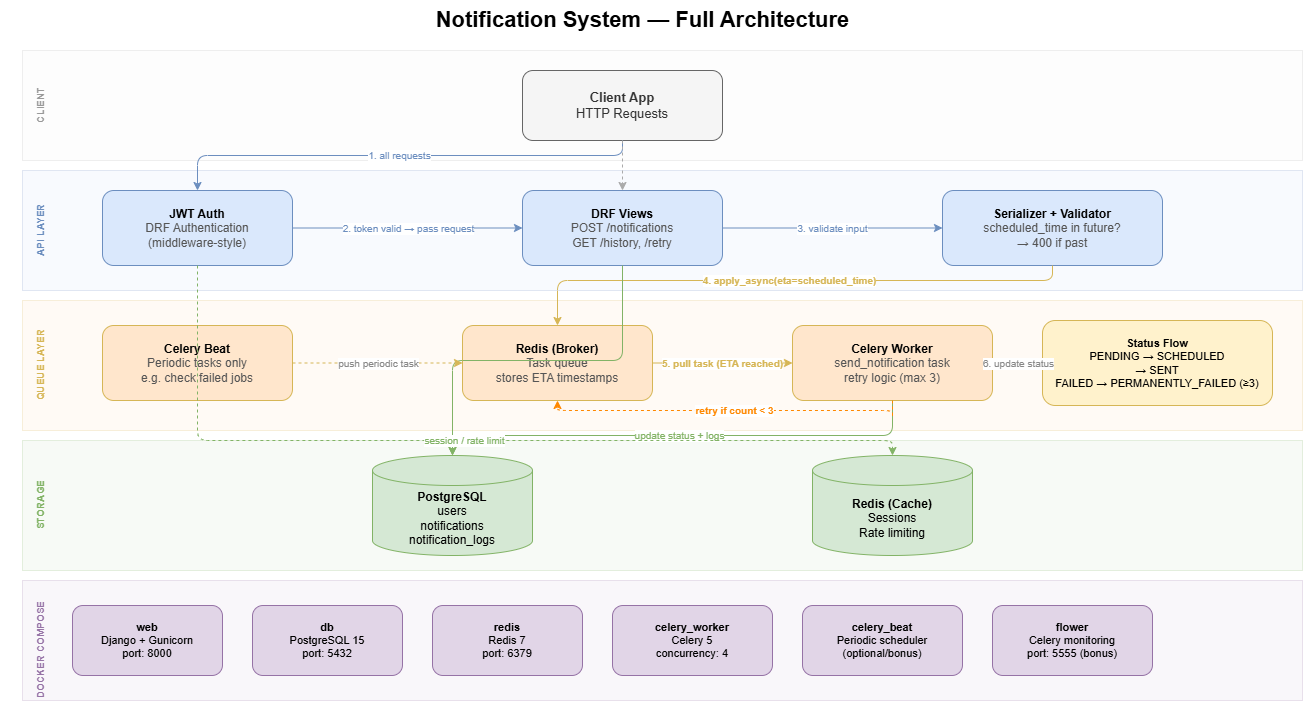

The diagram above was exported from draw.io. Its source (the exported page's mxGraphModel, read from the mxfile embedded in the PNG):
<mxGraphModel dx="1548" dy="902" grid="1" gridSize="10" guides="1" tooltips="1" connect="1" arrows="1" fold="1" page="1" pageScale="1" pageWidth="827" pageHeight="1169" math="0" shadow="0">
  <root>
    <mxCell id="0" />
    <mxCell id="1" parent="0" />
    <mxCell id="title" parent="1" style="text;html=1;strokeColor=none;fillColor=none;align=center;verticalAlign=middle;fontSize=22;fontStyle=1;" value="Notification System — Full Architecture" vertex="1">
      <mxGeometry height="40" width="800" x="300" y="20" as="geometry" />
    </mxCell>
    <mxCell id="band_client" parent="1" style="rounded=0;whiteSpace=wrap;html=1;fillColor=#f9f9f9;strokeColor=#cccccc;opacity=30;" value="" vertex="1">
      <mxGeometry height="110" width="1280" x="80" y="70" as="geometry" />
    </mxCell>
    <mxCell id="band_api" parent="1" style="rounded=0;whiteSpace=wrap;html=1;fillColor=#dae8fc;strokeColor=#6c8ebf;opacity=20;" value="" vertex="1">
      <mxGeometry height="120" width="1280" x="80" y="190" as="geometry" />
    </mxCell>
    <mxCell id="band_queue" parent="1" style="rounded=0;whiteSpace=wrap;html=1;fillColor=#ffe6cc;strokeColor=#d6b656;opacity=20;" value="" vertex="1">
      <mxGeometry height="130" width="1280" x="80" y="320" as="geometry" />
    </mxCell>
    <mxCell id="band_storage" parent="1" style="rounded=0;whiteSpace=wrap;html=1;fillColor=#d5e8d4;strokeColor=#82b366;opacity=20;" value="" vertex="1">
      <mxGeometry height="130" width="1280" x="80" y="460" as="geometry" />
    </mxCell>
    <mxCell id="band_docker" parent="1" style="rounded=0;whiteSpace=wrap;html=1;fillColor=#e1d5e7;strokeColor=#9673a6;opacity=20;" value="" vertex="1">
      <mxGeometry height="120" width="1280" x="80" y="600" as="geometry" />
    </mxCell>
    <mxCell id="lbl_client" parent="1" style="text;html=1;strokeColor=none;fillColor=none;align=center;verticalAlign=middle;fontSize=10;fontStyle=1;fontColor=#999999;rotation=-90;" value="CLIENT" vertex="1">
      <mxGeometry height="50" width="80" x="58" y="100" as="geometry" />
    </mxCell>
    <mxCell id="lbl_api" parent="1" style="text;html=1;strokeColor=none;fillColor=none;align=center;verticalAlign=middle;fontSize=10;fontStyle=1;fontColor=#6c8ebf;rotation=-90;" value="API LAYER" vertex="1">
      <mxGeometry height="50" width="80" x="58" y="225" as="geometry" />
    </mxCell>
    <mxCell id="lbl_queue" parent="1" style="text;html=1;strokeColor=none;fillColor=none;align=center;verticalAlign=middle;fontSize=10;fontStyle=1;fontColor=#d6b656;rotation=-90;" value="QUEUE LAYER" vertex="1">
      <mxGeometry height="60" width="80" x="58" y="355" as="geometry" />
    </mxCell>
    <mxCell id="lbl_storage" parent="1" style="text;html=1;strokeColor=none;fillColor=none;align=center;verticalAlign=middle;fontSize=10;fontStyle=1;fontColor=#82b366;rotation=-90;" value="STORAGE" vertex="1">
      <mxGeometry height="60" width="80" x="58" y="495" as="geometry" />
    </mxCell>
    <mxCell id="lbl_docker" parent="1" style="text;html=1;strokeColor=none;fillColor=none;align=center;verticalAlign=middle;fontSize=10;fontStyle=1;fontColor=#9673a6;rotation=-90;" value="DOCKER COMPOSE" vertex="1">
      <mxGeometry height="80" width="80" x="58" y="630" as="geometry" />
    </mxCell>
    <mxCell id="client" parent="1" style="rounded=1;whiteSpace=wrap;html=1;fillColor=#f5f5f5;strokeColor=#666666;fontColor=#333333;fontSize=13;" value="&lt;b&gt;Client App&lt;/b&gt;&lt;br&gt;HTTP Requests" vertex="1">
      <mxGeometry height="70" width="200" x="580" y="90" as="geometry" />
    </mxCell>
    <mxCell id="auth" parent="1" style="rounded=1;whiteSpace=wrap;html=1;fillColor=#dae8fc;strokeColor=#6c8ebf;fontSize=12;" value="&lt;b&gt;JWT Auth&lt;/b&gt;&lt;br&gt;&lt;font color=&quot;#555555&quot;&gt;DRF Authentication&lt;br&gt;(middleware-style)&lt;/font&gt;" vertex="1">
      <mxGeometry height="75" width="190" x="160" y="210" as="geometry" />
    </mxCell>
    <mxCell id="views" parent="1" style="rounded=1;whiteSpace=wrap;html=1;fillColor=#dae8fc;strokeColor=#6c8ebf;fontSize=12;" value="&lt;b&gt;DRF Views&lt;/b&gt;&lt;br&gt;&lt;font color=&quot;#555555&quot;&gt;POST /notifications&lt;br&gt;GET /history, /retry&lt;/font&gt;" vertex="1">
      <mxGeometry height="75" width="200" x="580" y="210" as="geometry" />
    </mxCell>
    <mxCell id="validator" parent="1" style="rounded=1;whiteSpace=wrap;html=1;fillColor=#dae8fc;strokeColor=#6c8ebf;fontSize=12;" value="&lt;b&gt;Serializer + Validator&lt;/b&gt;&lt;br&gt;&lt;font color=&quot;#555555&quot;&gt;scheduled_time in future?&lt;br&gt;→ 400 if past&lt;/font&gt;" vertex="1">
      <mxGeometry height="75" width="220" x="1000" y="210" as="geometry" />
    </mxCell>
    <mxCell id="beat" parent="1" style="rounded=1;whiteSpace=wrap;html=1;fillColor=#ffe6cc;strokeColor=#d6b656;fontSize=12;" value="&lt;b&gt;Celery Beat&lt;/b&gt;&lt;br&gt;&lt;font color=&quot;#555555&quot;&gt;Periodic tasks only&lt;br&gt;e.g. check failed jobs&lt;/font&gt;" vertex="1">
      <mxGeometry height="75" width="190" x="160" y="345" as="geometry" />
    </mxCell>
    <mxCell id="redis_broker" parent="1" style="rounded=1;whiteSpace=wrap;html=1;fillColor=#ffe6cc;strokeColor=#d6b656;fontSize=12;" value="&lt;b&gt;Redis (Broker)&lt;/b&gt;&lt;br&gt;&lt;font color=&quot;#555555&quot;&gt;Task queue&lt;br&gt;stores ETA timestamps&lt;/font&gt;" vertex="1">
      <mxGeometry height="75" width="190" x="520" y="345" as="geometry" />
    </mxCell>
    <mxCell id="worker" parent="1" style="rounded=1;whiteSpace=wrap;html=1;fillColor=#ffe6cc;strokeColor=#d6b656;fontSize=12;" value="&lt;b&gt;Celery Worker&lt;/b&gt;&lt;br&gt;&lt;font color=&quot;#555555&quot;&gt;send_notification task&lt;br&gt;retry logic (max 3)&lt;/font&gt;" vertex="1">
      <mxGeometry height="75" width="200" x="850" y="345" as="geometry" />
    </mxCell>
    <mxCell id="statusflow" parent="1" style="rounded=1;whiteSpace=wrap;html=1;fillColor=#fff2cc;strokeColor=#d6b656;fontSize=11;" value="&lt;b&gt;Status Flow&lt;/b&gt;&lt;br&gt;PENDING → SCHEDULED&lt;br&gt;→ SENT&lt;br&gt;FAILED → PERMANENTLY_FAILED (≥3)" vertex="1">
      <mxGeometry height="85" width="230" x="1100" y="340" as="geometry" />
    </mxCell>
    <mxCell id="postgres" parent="1" style="shape=cylinder3;whiteSpace=wrap;html=1;boundedLbl=1;backgroundOutline=1;fillColor=#d5e8d4;strokeColor=#82b366;fontSize=12;" value="&lt;b&gt;PostgreSQL&lt;/b&gt;&lt;br&gt;users&lt;br&gt;notifications&lt;br&gt;notification_logs" vertex="1">
      <mxGeometry height="100" width="160" x="430" y="475" as="geometry" />
    </mxCell>
    <mxCell id="redis_cache" parent="1" style="shape=cylinder3;whiteSpace=wrap;html=1;boundedLbl=1;backgroundOutline=1;fillColor=#d5e8d4;strokeColor=#82b366;fontSize=12;" value="&lt;b&gt;Redis (Cache)&lt;/b&gt;&lt;br&gt;Sessions&lt;br&gt;Rate limiting" vertex="1">
      <mxGeometry height="100" width="160" x="870" y="475" as="geometry" />
    </mxCell>
    <mxCell id="svc_web" parent="1" style="rounded=1;whiteSpace=wrap;html=1;fillColor=#e1d5e7;strokeColor=#9673a6;fontSize=11;" value="&lt;b&gt;web&lt;/b&gt;&lt;br&gt;Django + Gunicorn&lt;br&gt;port: 8000" vertex="1">
      <mxGeometry height="70" width="150" x="130" y="625" as="geometry" />
    </mxCell>
    <mxCell id="svc_db" parent="1" style="rounded=1;whiteSpace=wrap;html=1;fillColor=#e1d5e7;strokeColor=#9673a6;fontSize=11;" value="&lt;b&gt;db&lt;/b&gt;&lt;br&gt;PostgreSQL 15&lt;br&gt;port: 5432" vertex="1">
      <mxGeometry height="70" width="150" x="310" y="625" as="geometry" />
    </mxCell>
    <mxCell id="svc_redis" parent="1" style="rounded=1;whiteSpace=wrap;html=1;fillColor=#e1d5e7;strokeColor=#9673a6;fontSize=11;" value="&lt;b&gt;redis&lt;/b&gt;&lt;br&gt;Redis 7&lt;br&gt;port: 6379" vertex="1">
      <mxGeometry height="70" width="150" x="490" y="625" as="geometry" />
    </mxCell>
    <mxCell id="svc_worker" parent="1" style="rounded=1;whiteSpace=wrap;html=1;fillColor=#e1d5e7;strokeColor=#9673a6;fontSize=11;" value="&lt;b&gt;celery_worker&lt;/b&gt;&lt;br&gt;Celery 5&lt;br&gt;concurrency: 4" vertex="1">
      <mxGeometry height="70" width="160" x="670" y="625" as="geometry" />
    </mxCell>
    <mxCell id="svc_beat" parent="1" style="rounded=1;whiteSpace=wrap;html=1;fillColor=#e1d5e7;strokeColor=#9673a6;fontSize=11;" value="&lt;b&gt;celery_beat&lt;/b&gt;&lt;br&gt;Periodic scheduler&lt;br&gt;(optional/bonus)" vertex="1">
      <mxGeometry height="70" width="160" x="860" y="625" as="geometry" />
    </mxCell>
    <mxCell id="svc_flower" parent="1" style="rounded=1;whiteSpace=wrap;html=1;fillColor=#e1d5e7;strokeColor=#9673a6;fontSize=11;" value="&lt;b&gt;flower&lt;/b&gt;&lt;br&gt;Celery monitoring&lt;br&gt;port: 5555 (bonus)" vertex="1">
      <mxGeometry height="70" width="160" x="1050" y="625" as="geometry" />
    </mxCell>
    <mxCell id="a1" edge="1" parent="1" source="client" style="edgeStyle=orthogonalEdgeStyle;html=1;strokeColor=#6c8ebf;fontColor=#6c8ebf;fontSize=10;exitX=0.5;exitY=1;entryX=0.5;entryY=0;" target="auth" value="1. all requests">
      <mxGeometry relative="1" as="geometry">
        <Array as="points">
          <mxPoint x="680" y="175" />
          <mxPoint x="255" y="175" />
        </Array>
      </mxGeometry>
    </mxCell>
    <mxCell id="a2" edge="1" parent="1" source="auth" style="edgeStyle=orthogonalEdgeStyle;html=1;strokeColor=#6c8ebf;fontColor=#6c8ebf;fontSize=10;" target="views" value="2. token valid → pass request">
      <mxGeometry relative="1" as="geometry" />
    </mxCell>
    <mxCell id="a3" edge="1" parent="1" source="client" style="edgeStyle=orthogonalEdgeStyle;html=1;strokeColor=#aaaaaa;dashed=1;fontSize=10;" target="views" value="">
      <mxGeometry relative="1" as="geometry" />
    </mxCell>
    <mxCell id="a4" edge="1" parent="1" source="views" style="edgeStyle=orthogonalEdgeStyle;html=1;strokeColor=#6c8ebf;fontColor=#6c8ebf;fontSize=10;" target="validator" value="3. validate input">
      <mxGeometry relative="1" as="geometry" />
    </mxCell>
    <mxCell id="a5" edge="1" parent="1" source="validator" style="edgeStyle=orthogonalEdgeStyle;html=1;strokeColor=#d6b656;fontColor=#d6b656;fontSize=10;fontStyle=1;" target="redis_broker" value="4. apply_async(eta=scheduled_time)">
      <mxGeometry relative="1" as="geometry">
        <Array as="points">
          <mxPoint x="1110" y="300" />
          <mxPoint x="615" y="300" />
        </Array>
      </mxGeometry>
    </mxCell>
    <mxCell id="a6" edge="1" parent="1" source="views" style="edgeStyle=orthogonalEdgeStyle;html=1;strokeColor=#82b366;fontColor=#82b366;fontSize=10;" target="postgres" value="">
      <mxGeometry relative="1" as="geometry" />
    </mxCell>
    <mxCell id="a7" edge="1" parent="1" source="beat" style="edgeStyle=orthogonalEdgeStyle;html=1;strokeColor=#d6b656;fontColor=#888888;fontSize=10;dashed=1;" target="redis_broker" value="push periodic task">
      <mxGeometry relative="1" as="geometry" />
    </mxCell>
    <mxCell id="a8" edge="1" parent="1" source="redis_broker" style="edgeStyle=orthogonalEdgeStyle;html=1;strokeColor=#d6b656;fontColor=#d6b656;fontSize=10;fontStyle=1;" target="worker" value="5. pull task (ETA reached)">
      <mxGeometry relative="1" as="geometry" />
    </mxCell>
    <mxCell id="a9" edge="1" parent="1" source="worker" style="edgeStyle=orthogonalEdgeStyle;html=1;strokeColor=#6c8ebf;fontColor=#888888;fontSize=10;fillColor=#dae8fc;" target="statusflow" value="6. update status">
      <mxGeometry relative="1" as="geometry" />
    </mxCell>
    <mxCell id="a10" edge="1" parent="1" source="worker" style="edgeStyle=orthogonalEdgeStyle;html=1;strokeColor=#82b366;fontColor=#82b366;fontSize=10;" target="postgres" value="update status + logs">
      <mxGeometry relative="1" as="geometry">
        <Array as="points">
          <mxPoint x="950" y="455" />
          <mxPoint x="510" y="455" />
        </Array>
      </mxGeometry>
    </mxCell>
    <mxCell id="a11" edge="1" parent="1" source="worker" style="edgeStyle=orthogonalEdgeStyle;html=1;strokeColor=#FF8800;fontColor=#FF8800;fontSize=10;dashed=1;fontStyle=1;" target="redis_broker" value="retry if count &lt; 3">
      <mxGeometry relative="1" as="geometry">
        <Array as="points">
          <mxPoint x="950" y="440" />
          <mxPoint x="950" y="430" />
          <mxPoint x="615" y="430" />
          <mxPoint x="615" y="422" />
        </Array>
      </mxGeometry>
    </mxCell>
    <mxCell id="a12" edge="1" parent="1" source="auth" style="edgeStyle=orthogonalEdgeStyle;html=1;strokeColor=#82b366;fontColor=#82b366;fontSize=10;dashed=1;" target="redis_cache" value="session / rate limit">
      <mxGeometry relative="1" as="geometry">
        <Array as="points">
          <mxPoint x="255" y="460" />
          <mxPoint x="950" y="460" />
        </Array>
      </mxGeometry>
    </mxCell>
  </root>
</mxGraphModel>